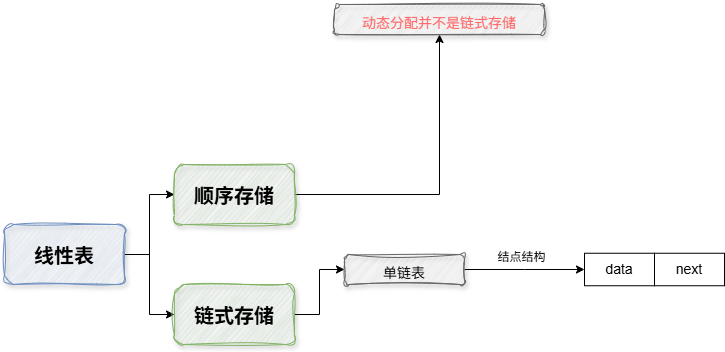

The diagram above was exported from draw.io. Its source (the exported page's mxGraphModel, read from the mxfile embedded in the PNG):
<mxGraphModel dx="1042" dy="562" grid="1" gridSize="10" guides="1" tooltips="1" connect="1" arrows="1" fold="1" page="1" pageScale="1" pageWidth="827" pageHeight="1169" math="0" shadow="0">
  <root>
    <mxCell id="0" />
    <mxCell id="1" parent="0" />
    <mxCell id="kAy2gOBU_zDvg68pEAGP-5" value="" style="edgeStyle=orthogonalEdgeStyle;rounded=0;orthogonalLoop=1;jettySize=auto;html=1;" parent="1" source="kAy2gOBU_zDvg68pEAGP-1" target="kAy2gOBU_zDvg68pEAGP-2" edge="1">
      <mxGeometry relative="1" as="geometry" />
    </mxCell>
    <mxCell id="kAy2gOBU_zDvg68pEAGP-6" style="edgeStyle=orthogonalEdgeStyle;rounded=0;orthogonalLoop=1;jettySize=auto;html=1;entryX=0;entryY=0.5;entryDx=0;entryDy=0;" parent="1" source="kAy2gOBU_zDvg68pEAGP-1" target="kAy2gOBU_zDvg68pEAGP-4" edge="1">
      <mxGeometry relative="1" as="geometry" />
    </mxCell>
    <mxCell id="kAy2gOBU_zDvg68pEAGP-1" value="线性表" style="rounded=1;whiteSpace=wrap;html=1;fillColor=#dae8fc;strokeColor=#6c8ebf;fillStyle=hachure;fontFamily=Comic Sans MS;fontSize=20;fontStyle=1;labelBackgroundColor=none;labelBorderColor=none;textShadow=0;sketch=1;curveFitting=1;jiggle=2;glass=0;shadow=1;" parent="1" vertex="1">
      <mxGeometry x="350" y="260" width="120" height="60" as="geometry" />
    </mxCell>
    <mxCell id="kAy2gOBU_zDvg68pEAGP-8" style="edgeStyle=orthogonalEdgeStyle;rounded=0;orthogonalLoop=1;jettySize=auto;html=1;" parent="1" source="kAy2gOBU_zDvg68pEAGP-2" target="kAy2gOBU_zDvg68pEAGP-7" edge="1">
      <mxGeometry relative="1" as="geometry" />
    </mxCell>
    <mxCell id="kAy2gOBU_zDvg68pEAGP-2" value="顺序存储" style="rounded=1;whiteSpace=wrap;html=1;fillColor=#d5e8d4;strokeColor=#82b366;fillStyle=hachure;fontFamily=Comic Sans MS;fontSize=20;fontStyle=1;labelBackgroundColor=none;labelBorderColor=none;textShadow=0;sketch=1;curveFitting=1;jiggle=2;glass=0;shadow=1;" parent="1" vertex="1">
      <mxGeometry x="520" y="200" width="120" height="60" as="geometry" />
    </mxCell>
    <mxCell id="pBa7AwpVe18lLfv_q8kb-2" value="" style="edgeStyle=orthogonalEdgeStyle;rounded=0;orthogonalLoop=1;jettySize=auto;html=1;" edge="1" parent="1" source="kAy2gOBU_zDvg68pEAGP-4" target="pBa7AwpVe18lLfv_q8kb-1">
      <mxGeometry relative="1" as="geometry" />
    </mxCell>
    <mxCell id="kAy2gOBU_zDvg68pEAGP-4" value="链式存储" style="rounded=1;whiteSpace=wrap;html=1;fillColor=#d5e8d4;strokeColor=#82b366;fillStyle=hachure;fontFamily=Comic Sans MS;fontSize=20;fontStyle=1;labelBackgroundColor=none;labelBorderColor=none;textShadow=0;sketch=1;curveFitting=1;jiggle=2;glass=0;shadow=1;" parent="1" vertex="1">
      <mxGeometry x="520" y="320" width="120" height="60" as="geometry" />
    </mxCell>
    <mxCell id="kAy2gOBU_zDvg68pEAGP-7" value="&lt;font style=&quot;font-size: 14px; font-weight: normal;&quot;&gt;动态分配并不是链式存储&lt;/font&gt;" style="rounded=1;whiteSpace=wrap;html=1;fillColor=#f5f5f5;strokeColor=#666666;fillStyle=auto;fontFamily=Comic Sans MS;fontSize=20;fontStyle=1;labelBackgroundColor=none;labelBorderColor=none;textShadow=0;glass=0;shadow=1;fontColor=#FF6666;verticalAlign=middle;sketch=1;curveFitting=1;jiggle=2;" parent="1" vertex="1">
      <mxGeometry x="680" y="40" width="210" height="30" as="geometry" />
    </mxCell>
    <mxCell id="pBa7AwpVe18lLfv_q8kb-4" value="" style="edgeStyle=orthogonalEdgeStyle;rounded=0;orthogonalLoop=1;jettySize=auto;html=1;" edge="1" parent="1" source="pBa7AwpVe18lLfv_q8kb-1">
      <mxGeometry relative="1" as="geometry">
        <mxPoint x="930" y="305" as="targetPoint" />
      </mxGeometry>
    </mxCell>
    <mxCell id="pBa7AwpVe18lLfv_q8kb-1" value="&lt;span style=&quot;font-size: 14px; font-weight: 400;&quot;&gt;单链表&lt;/span&gt;" style="rounded=1;whiteSpace=wrap;html=1;fillColor=#f5f5f5;strokeColor=#666666;fillStyle=auto;fontFamily=Comic Sans MS;fontSize=20;fontStyle=1;labelBackgroundColor=none;labelBorderColor=none;textShadow=0;glass=0;shadow=1;fontColor=#000000;verticalAlign=middle;sketch=1;curveFitting=1;jiggle=2;" vertex="1" parent="1">
      <mxGeometry x="690" y="290" width="120" height="30" as="geometry" />
    </mxCell>
    <mxCell id="pBa7AwpVe18lLfv_q8kb-5" value="结点结构" style="text;html=1;align=center;verticalAlign=middle;resizable=0;points=[];autosize=1;strokeColor=none;fillColor=none;" vertex="1" parent="1">
      <mxGeometry x="832" y="278" width="70" height="30" as="geometry" />
    </mxCell>
    <mxCell id="pBa7AwpVe18lLfv_q8kb-8" value="data" style="rounded=0;whiteSpace=wrap;html=1;fontSize=14;" vertex="1" parent="1">
      <mxGeometry x="930" y="288.75" width="70" height="32.5" as="geometry" />
    </mxCell>
    <mxCell id="pBa7AwpVe18lLfv_q8kb-9" value="next" style="rounded=0;whiteSpace=wrap;html=1;fontSize=14;" vertex="1" parent="1">
      <mxGeometry x="1000" y="288.75" width="70" height="32.5" as="geometry" />
    </mxCell>
  </root>
</mxGraphModel>